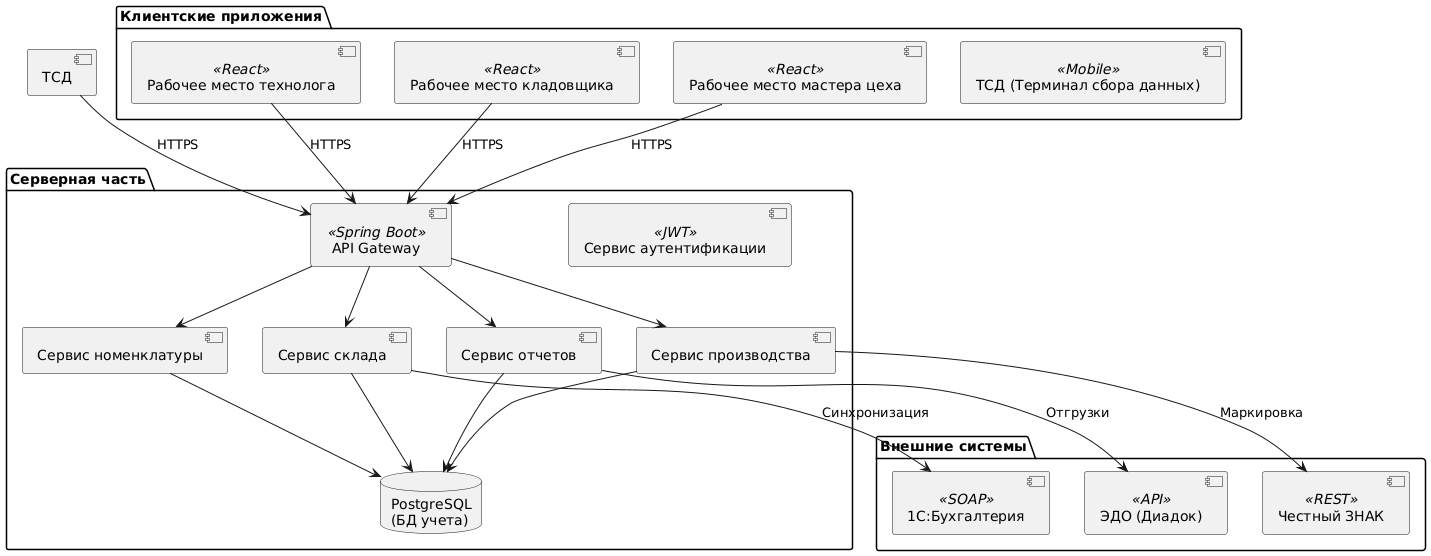

The diagram above was rendered by PlantUML. Its source (embedded in the PNG):
@startuml
package "Клиентские приложения" {
  [Рабочее место технолога] <<React>>
  [Рабочее место кладовщика] <<React>>
  [Рабочее место мастера цеха] <<React>>
  [ТСД (Терминал сбора данных)] <<Mobile>>
}

package "Серверная часть" {
  database "PostgreSQL\n(БД учета)" as DB
  [API Gateway] <<Spring Boot>>
  [Сервис аутентификации] <<JWT>>
  [Сервис номенклатуры] 
  [Сервис производства] 
  [Сервис склада] 
  [Сервис отчетов]
}

package "Внешние системы" {
  [1С:Бухгалтерия] <<SOAP>>
  [Честный ЗНАК] <<REST>>
  [ЭДО (Диадок)] <<API>>
}

[API Gateway] --> [Сервис номенклатуры]
[API Gateway] --> [Сервис производства]
[API Gateway] --> [Сервис склада]
[API Gateway] --> [Сервис отчетов]

[Сервис номенклатуры] --> DB
[Сервис производства] --> DB
[Сервис склада] --> DB
[Сервис отчетов] --> DB

[Рабочее место технолога] --> [API Gateway] : HTTPS
[Рабочее место кладовщика] --> [API Gateway] : HTTPS
[Рабочее место мастера цеха] --> [API Gateway] : HTTPS
[ТСД] --> [API Gateway] : HTTPS

[Сервис склада] --> [1С:Бухгалтерия] : Синхронизация
[Сервис производства] --> [Честный ЗНАК] : Маркировка
[Сервис отчетов] --> [ЭДО (Диадок)] : Отгрузки
@enduml